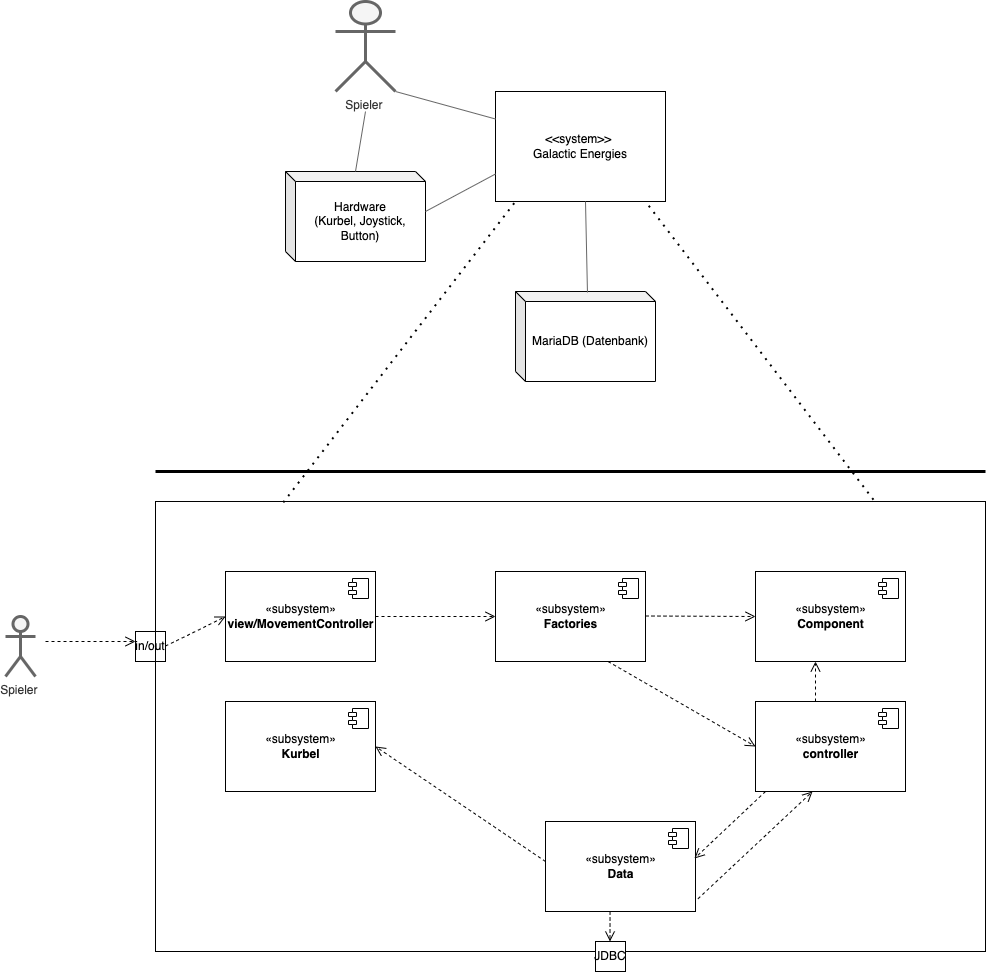

The diagram above was exported from draw.io. Its source (the exported page's mxGraphModel, read from the mxfile embedded in the PNG):
<mxGraphModel dx="515" dy="766" grid="1" gridSize="10" guides="1" tooltips="1" connect="1" arrows="1" fold="1" page="0" pageScale="1" pageWidth="1169" pageHeight="827" background="#ffffff" math="0" shadow="0">
  <root>
    <mxCell id="0" />
    <mxCell id="1" parent="0" />
    <mxCell id="17" value="Spieler&amp;nbsp;&lt;br&gt;" style="shape=umlActor;verticalLabelPosition=bottom;verticalAlign=top;html=1;outlineConnect=0;fillColor=#f5f5f5;strokeColor=#666666;fontColor=#333333;strokeWidth=3;" parent="1" vertex="1">
      <mxGeometry x="410" y="200" width="60" height="90" as="geometry" />
    </mxCell>
    <mxCell id="18" value="&amp;lt;&amp;lt;system&amp;gt;&amp;gt;&amp;nbsp;&lt;br&gt;Galactic Energies" style="rounded=0;whiteSpace=wrap;html=1;" parent="1" vertex="1">
      <mxGeometry x="570" y="290" width="170" height="110" as="geometry" />
    </mxCell>
    <mxCell id="19" value="" style="endArrow=none;html=1;exitX=1.007;exitY=0.456;exitDx=0;exitDy=0;exitPerimeter=0;entryX=0;entryY=0.25;entryDx=0;entryDy=0;fillColor=#f5f5f5;strokeColor=#666666;" parent="1" target="18" edge="1">
      <mxGeometry width="50" height="50" relative="1" as="geometry">
        <mxPoint x="470" y="290" as="sourcePoint" />
        <mxPoint x="514.02" y="248.96" as="targetPoint" />
      </mxGeometry>
    </mxCell>
    <mxCell id="20" value="MariaDB (Datenbank)" style="shape=cube;whiteSpace=wrap;html=1;boundedLbl=1;backgroundOutline=1;darkOpacity=0.05;darkOpacity2=0.1;size=10;direction=east;" parent="1" vertex="1">
      <mxGeometry x="590" y="490" width="140" height="90" as="geometry" />
    </mxCell>
    <mxCell id="21" value="Hardware&lt;br&gt;(Kurbel, Joystick, Button)" style="shape=cube;whiteSpace=wrap;html=1;boundedLbl=1;backgroundOutline=1;darkOpacity=0.05;darkOpacity2=0.1;size=10;direction=east;" parent="1" vertex="1">
      <mxGeometry x="360" y="370" width="140" height="90" as="geometry" />
    </mxCell>
    <mxCell id="22" value="" style="endArrow=none;html=1;entryX=0;entryY=0.75;entryDx=0;entryDy=0;fillColor=#f5f5f5;strokeColor=#666666;strokeWidth=1;" parent="1" target="18" edge="1">
      <mxGeometry width="50" height="50" relative="1" as="geometry">
        <mxPoint x="500" y="410" as="sourcePoint" />
        <mxPoint x="550" y="360" as="targetPoint" />
      </mxGeometry>
    </mxCell>
    <mxCell id="23" value="" style="endArrow=none;html=1;fillColor=#f5f5f5;strokeColor=#666666;strokeWidth=1;" parent="1" edge="1">
      <mxGeometry width="50" height="50" relative="1" as="geometry">
        <mxPoint x="430" y="370" as="sourcePoint" />
        <mxPoint x="440" y="310" as="targetPoint" />
      </mxGeometry>
    </mxCell>
    <mxCell id="24" value="" style="endArrow=none;html=1;entryX=0;entryY=0.75;entryDx=0;entryDy=0;fillColor=#f5f5f5;strokeColor=#666666;strokeWidth=1;exitX=0.514;exitY=0.011;exitDx=0;exitDy=0;exitPerimeter=0;" parent="1" source="20" edge="1">
      <mxGeometry width="50" height="50" relative="1" as="geometry">
        <mxPoint x="590" y="437.5" as="sourcePoint" />
        <mxPoint x="660" y="400" as="targetPoint" />
      </mxGeometry>
    </mxCell>
    <mxCell id="25" value="" style="endArrow=none;dashed=1;html=1;dashPattern=1 3;strokeWidth=2;strokeColor=#000000;exitX=0.154;exitY=0.002;exitDx=0;exitDy=0;exitPerimeter=0;" parent="1" source="32" edge="1">
      <mxGeometry width="50" height="50" relative="1" as="geometry">
        <mxPoint x="390" y="660" as="sourcePoint" />
        <mxPoint x="590" y="400" as="targetPoint" />
      </mxGeometry>
    </mxCell>
    <mxCell id="26" value="" style="endArrow=none;dashed=1;html=1;dashPattern=1 3;strokeWidth=2;strokeColor=#000000;exitX=0.865;exitY=-0.004;exitDx=0;exitDy=0;exitPerimeter=0;" parent="1" source="32" edge="1">
      <mxGeometry width="50" height="50" relative="1" as="geometry">
        <mxPoint x="911" y="650" as="sourcePoint" />
        <mxPoint x="720" y="400" as="targetPoint" />
      </mxGeometry>
    </mxCell>
    <mxCell id="27" value="" style="endArrow=none;html=1;strokeColor=#000000;strokeWidth=3;" parent="1" edge="1">
      <mxGeometry width="50" height="50" relative="1" as="geometry">
        <mxPoint x="230" y="670" as="sourcePoint" />
        <mxPoint x="1060" y="670" as="targetPoint" />
      </mxGeometry>
    </mxCell>
    <mxCell id="28" value="Spieler&amp;nbsp;&lt;br&gt;" style="shape=umlActor;verticalLabelPosition=bottom;verticalAlign=top;html=1;outlineConnect=0;fillColor=#f5f5f5;strokeColor=#666666;fontColor=#333333;strokeWidth=3;" parent="1" vertex="1">
      <mxGeometry x="80" y="815" width="30" height="60" as="geometry" />
    </mxCell>
    <mxCell id="29" value="in/out" style="rounded=0;whiteSpace=wrap;html=1;strokeColor=#000000;" parent="1" vertex="1">
      <mxGeometry x="210" y="830" width="30" height="30" as="geometry" />
    </mxCell>
    <mxCell id="32" value="" style="rounded=0;whiteSpace=wrap;html=1;strokeColor=#000000;fillColor=none;" parent="1" vertex="1">
      <mxGeometry x="230" y="700" width="830" height="450" as="geometry" />
    </mxCell>
    <mxCell id="34" value="&lt;font color=&quot;#000000&quot;&gt;«subsystem»&lt;br&gt;&lt;b&gt;view/MovementController&lt;/b&gt;&lt;/font&gt;" style="html=1;dropTarget=0;labelBackgroundColor=none;strokeColor=#000000;fillColor=none;" parent="1" vertex="1">
      <mxGeometry x="300" y="770" width="150" height="90" as="geometry" />
    </mxCell>
    <mxCell id="35" value="" style="shape=module;jettyWidth=8;jettyHeight=4;labelBackgroundColor=none;strokeColor=#000000;fillColor=none;" parent="34" vertex="1">
      <mxGeometry x="1" width="20" height="20" relative="1" as="geometry">
        <mxPoint x="-27" y="7" as="offset" />
      </mxGeometry>
    </mxCell>
    <mxCell id="36" value="&lt;font color=&quot;#000000&quot;&gt;«subsystem»&lt;br&gt;&lt;b&gt;Factories&lt;/b&gt;&lt;br&gt;&lt;/font&gt;" style="html=1;dropTarget=0;labelBackgroundColor=none;strokeColor=#000000;fillColor=none;" parent="1" vertex="1">
      <mxGeometry x="570" y="770" width="150" height="90" as="geometry" />
    </mxCell>
    <mxCell id="37" value="" style="shape=module;jettyWidth=8;jettyHeight=4;labelBackgroundColor=none;strokeColor=#000000;fillColor=none;" parent="36" vertex="1">
      <mxGeometry x="1" width="20" height="20" relative="1" as="geometry">
        <mxPoint x="-27" y="7" as="offset" />
      </mxGeometry>
    </mxCell>
    <mxCell id="38" value="&lt;font color=&quot;#000000&quot;&gt;«subsystem»&lt;br&gt;&lt;b&gt;Component&lt;/b&gt;&lt;br&gt;&lt;/font&gt;" style="html=1;dropTarget=0;labelBackgroundColor=none;strokeColor=#000000;fillColor=none;" parent="1" vertex="1">
      <mxGeometry x="830" y="770" width="150" height="90" as="geometry" />
    </mxCell>
    <mxCell id="39" value="" style="shape=module;jettyWidth=8;jettyHeight=4;labelBackgroundColor=none;strokeColor=#000000;fillColor=none;" parent="38" vertex="1">
      <mxGeometry x="1" width="20" height="20" relative="1" as="geometry">
        <mxPoint x="-27" y="7" as="offset" />
      </mxGeometry>
    </mxCell>
    <mxCell id="40" value="&lt;font color=&quot;#000000&quot;&gt;«subsystem»&lt;br&gt;&lt;b&gt;controller&lt;/b&gt;&lt;br&gt;&lt;/font&gt;" style="html=1;dropTarget=0;labelBackgroundColor=none;strokeColor=#000000;fillColor=none;" parent="1" vertex="1">
      <mxGeometry x="830" y="900" width="150" height="90" as="geometry" />
    </mxCell>
    <mxCell id="41" value="" style="shape=module;jettyWidth=8;jettyHeight=4;labelBackgroundColor=none;strokeColor=#000000;fillColor=none;" parent="40" vertex="1">
      <mxGeometry x="1" width="20" height="20" relative="1" as="geometry">
        <mxPoint x="-27" y="7" as="offset" />
      </mxGeometry>
    </mxCell>
    <mxCell id="42" value="&lt;font color=&quot;#000000&quot;&gt;«subsystem»&lt;br&gt;&lt;b&gt;Data&lt;/b&gt;&lt;br&gt;&lt;/font&gt;" style="html=1;dropTarget=0;labelBackgroundColor=none;strokeColor=#000000;fillColor=none;" parent="1" vertex="1">
      <mxGeometry x="620" y="1020" width="150" height="90" as="geometry" />
    </mxCell>
    <mxCell id="43" value="" style="shape=module;jettyWidth=8;jettyHeight=4;labelBackgroundColor=none;strokeColor=#000000;fillColor=none;" parent="42" vertex="1">
      <mxGeometry x="1" width="20" height="20" relative="1" as="geometry">
        <mxPoint x="-27" y="7" as="offset" />
      </mxGeometry>
    </mxCell>
    <mxCell id="44" value="JDBC" style="rounded=0;whiteSpace=wrap;html=1;strokeColor=#000000;" parent="1" vertex="1">
      <mxGeometry x="670" y="1140" width="30" height="30" as="geometry" />
    </mxCell>
    <mxCell id="45" value="" style="endArrow=open;startArrow=none;endFill=0;startFill=0;endSize=8;html=1;verticalAlign=bottom;dashed=1;labelBackgroundColor=none;strokeColor=#000000;strokeWidth=1;fontColor=#000000;entryX=0;entryY=0.5;entryDx=0;entryDy=0;" parent="1" target="34" edge="1">
      <mxGeometry width="160" relative="1" as="geometry">
        <mxPoint x="240" y="844.5" as="sourcePoint" />
        <mxPoint x="400" y="844.5" as="targetPoint" />
        <Array as="points">
          <mxPoint x="270" y="830" />
        </Array>
      </mxGeometry>
    </mxCell>
    <mxCell id="46" value="" style="endArrow=open;startArrow=none;endFill=0;startFill=0;endSize=8;html=1;verticalAlign=bottom;dashed=1;labelBackgroundColor=none;strokeColor=#000000;strokeWidth=1;fontColor=#000000;entryX=0;entryY=0.5;entryDx=0;entryDy=0;" parent="1" target="36" edge="1">
      <mxGeometry width="160" relative="1" as="geometry">
        <mxPoint x="450" y="815" as="sourcePoint" />
        <mxPoint x="510" y="785.5" as="targetPoint" />
      </mxGeometry>
    </mxCell>
    <mxCell id="47" value="" style="endArrow=open;startArrow=none;endFill=0;startFill=0;endSize=8;html=1;verticalAlign=bottom;dashed=1;labelBackgroundColor=none;strokeColor=#000000;strokeWidth=1;fontColor=#000000;" parent="1" edge="1">
      <mxGeometry width="160" relative="1" as="geometry">
        <mxPoint x="720" y="814.5" as="sourcePoint" />
        <mxPoint x="830" y="815" as="targetPoint" />
      </mxGeometry>
    </mxCell>
    <mxCell id="48" value="" style="endArrow=open;startArrow=none;endFill=0;startFill=0;endSize=8;html=1;verticalAlign=bottom;dashed=1;labelBackgroundColor=none;strokeColor=#000000;strokeWidth=1;fontColor=#000000;exitX=0.75;exitY=1;exitDx=0;exitDy=0;entryX=0;entryY=0.5;entryDx=0;entryDy=0;" parent="1" source="36" target="40" edge="1">
      <mxGeometry width="160" relative="1" as="geometry">
        <mxPoint x="670" y="880" as="sourcePoint" />
        <mxPoint x="780" y="880.5" as="targetPoint" />
      </mxGeometry>
    </mxCell>
    <mxCell id="49" value="" style="endArrow=open;startArrow=none;endFill=0;startFill=0;endSize=8;html=1;verticalAlign=bottom;dashed=1;labelBackgroundColor=none;strokeColor=#000000;strokeWidth=1;fontColor=#000000;exitX=0.75;exitY=1;exitDx=0;exitDy=0;entryX=0.993;entryY=0.411;entryDx=0;entryDy=0;entryPerimeter=0;" parent="1" target="42" edge="1">
      <mxGeometry width="160" relative="1" as="geometry">
        <mxPoint x="840" y="990" as="sourcePoint" />
        <mxPoint x="987.5" y="1075" as="targetPoint" />
      </mxGeometry>
    </mxCell>
    <mxCell id="50" value="" style="endArrow=open;startArrow=none;endFill=0;startFill=0;endSize=8;html=1;verticalAlign=bottom;dashed=1;labelBackgroundColor=none;strokeColor=#000000;strokeWidth=1;fontColor=#000000;exitX=0.75;exitY=1;exitDx=0;exitDy=0;" parent="1" edge="1">
      <mxGeometry width="160" relative="1" as="geometry">
        <mxPoint x="684.55" y="1110" as="sourcePoint" />
        <mxPoint x="684.5" y="1140" as="targetPoint" />
      </mxGeometry>
    </mxCell>
    <mxCell id="51" value="" style="endArrow=open;startArrow=none;endFill=0;startFill=0;endSize=8;html=1;verticalAlign=bottom;dashed=1;labelBackgroundColor=none;strokeColor=#000000;strokeWidth=1;fontColor=#000000;entryX=0;entryY=0.5;entryDx=0;entryDy=0;" parent="1" edge="1">
      <mxGeometry width="160" relative="1" as="geometry">
        <mxPoint x="120" y="840" as="sourcePoint" />
        <mxPoint x="210" y="840" as="targetPoint" />
      </mxGeometry>
    </mxCell>
    <mxCell id="52" value="" style="endArrow=open;startArrow=none;endFill=0;startFill=0;endSize=8;html=1;verticalAlign=bottom;dashed=1;labelBackgroundColor=none;strokeColor=#000000;strokeWidth=1;fontColor=#000000;exitX=0.75;exitY=1;exitDx=0;exitDy=0;entryX=0.4;entryY=1;entryDx=0;entryDy=0;entryPerimeter=0;" parent="1" target="38" edge="1">
      <mxGeometry width="160" relative="1" as="geometry">
        <mxPoint x="890" y="900" as="sourcePoint" />
        <mxPoint x="1037.5" y="985" as="targetPoint" />
      </mxGeometry>
    </mxCell>
    <mxCell id="53" value="&lt;font color=&quot;#000000&quot;&gt;«subsystem»&lt;br&gt;&lt;b&gt;Kurbel&lt;/b&gt;&lt;/font&gt;" style="html=1;dropTarget=0;labelBackgroundColor=none;strokeColor=#000000;fillColor=none;" vertex="1" parent="1">
      <mxGeometry x="300" y="900" width="150" height="90" as="geometry" />
    </mxCell>
    <mxCell id="54" value="" style="shape=module;jettyWidth=8;jettyHeight=4;labelBackgroundColor=none;strokeColor=#000000;fillColor=none;" vertex="1" parent="53">
      <mxGeometry x="1" width="20" height="20" relative="1" as="geometry">
        <mxPoint x="-27" y="7" as="offset" />
      </mxGeometry>
    </mxCell>
    <mxCell id="56" value="" style="endArrow=open;startArrow=none;endFill=0;startFill=0;endSize=8;html=1;verticalAlign=bottom;dashed=1;labelBackgroundColor=none;strokeColor=#000000;strokeWidth=1;fontColor=#000000;exitX=0.75;exitY=1;exitDx=0;exitDy=0;entryX=1;entryY=0.5;entryDx=0;entryDy=0;" edge="1" parent="1" target="53">
      <mxGeometry width="160" relative="1" as="geometry">
        <mxPoint x="620" y="1060" as="sourcePoint" />
        <mxPoint x="548.9499999999998" y="1126.9900000000002" as="targetPoint" />
      </mxGeometry>
    </mxCell>
    <mxCell id="57" value="" style="endArrow=open;startArrow=none;endFill=0;startFill=0;endSize=8;html=1;verticalAlign=bottom;dashed=1;labelBackgroundColor=none;strokeColor=#000000;strokeWidth=1;fontColor=#000000;exitX=1.017;exitY=0.858;exitDx=0;exitDy=0;entryX=0.38;entryY=1;entryDx=0;entryDy=0;entryPerimeter=0;exitPerimeter=0;" edge="1" parent="1" source="42" target="40">
      <mxGeometry width="160" relative="1" as="geometry">
        <mxPoint x="640" y="975" as="sourcePoint" />
        <mxPoint x="470" y="860" as="targetPoint" />
      </mxGeometry>
    </mxCell>
  </root>
</mxGraphModel>